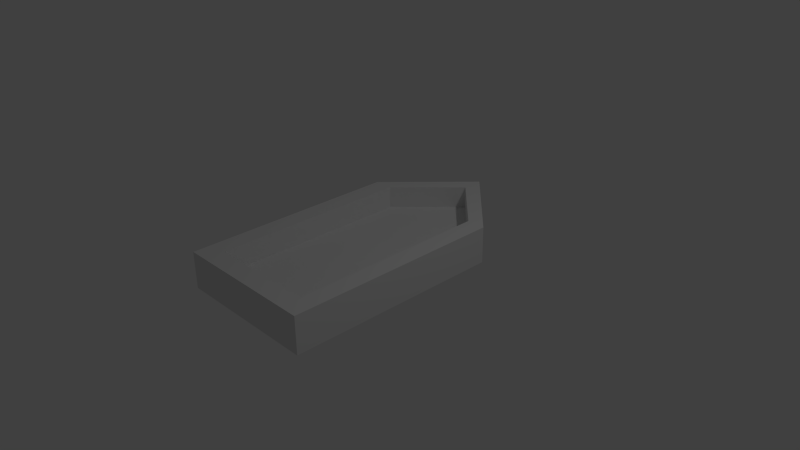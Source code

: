 # Source: barque.blend  (saved by Blender 2.69.0; exported with 4.5.12 LTS)
import bpy
from mathutils import Matrix  # noqa: F401  (used for matrix-valued properties, if any)

bpy.ops.wm.read_factory_settings(use_empty=True)
scene = bpy.context.scene
scene.name = 'Scene'

# ---- collections
col_collection_1 = bpy.data.collections.new('Collection 1'); scene.collection.children.link(col_collection_1)

# ---- materials (node trees are filled in below, after node groups)
mat_material = bpy.data.materials.new('Material')
mat_material.alpha_threshold = 0.0
mat_material.use_transparent_shadow = False
mat_material.roughness = 0.5
mat_material.line_color = (0.0, 0.0, 0.0, 1.0)

# ---- material node trees

# ---- world
world_world = bpy.data.worlds.new('World'); scene.world = world_world
world_world.color = (0.05088, 0.05088, 0.05088)
world_world.use_sun_shadow = False
world_world.sun_shadow_jitter_overblur = 0.0
world_world.cycles.sampling_method = 'MANUAL'
world_world.cycles.sample_map_resolution = 256

# ---- cameras
cam_camera = bpy.data.cameras.new('Camera')
cam_camera.clip_end = 100.0
cam_camera.lens = 35.0
cam_camera.sensor_width = 32.0
cam_camera.sensor_height = 18.0
cam_camera.ortho_scale = 7.314
cam_camera.dof.focus_distance = 0.0
cam_camera.dof.aperture_fstop = 128.0

# ---- lights
light_lamp = bpy.data.lights.new('Lamp', 'POINT')
light_lamp.transmission_factor = 0.0
light_lamp.cutoff_distance = 30.0
light_lamp.energy = 100.0
light_lamp.shadow_buffer_clip_start = 1.001
light_lamp.shadow_soft_size = 0.1
light_lamp.shadow_maximum_resolution = 0.006
light_lamp.use_absolute_resolution = True
light_lamp.cycles.use_multiple_importance_sampling = False

# ---- meshes
me_cube = bpy.data.meshes.new('Cube')
me_cube.from_pydata([(0.002534, 1.0, -1.0), (1.0, -1.0, -1.0), (-1.0, -1.0, -1.0), (0.002534, 1.0, 1.0), (1.0, -1.0, 1.0), (-1.0, -1.0, 1.0), (1.0, -0.8657, -1.0), (-1.0, -0.8657, -1.0), (1.0, -0.8657, 1.0), (-1.0, -0.8657, 1.0), (0.7438, -1.0, -1.0), (-0.7388, -1.0, -1.0), (0.7438, -1.0, 1.0), (-0.7388, -1.0, 1.0), (0.002534, 0.8568, -1.0), (0.7438, -0.8657, -1.0), (-0.7388, -0.8657, -1.0), (0.002534, 0.8568, 1.0), (-0.7388, -0.8657, 1.0), (0.7438, -0.8657, 1.0), (1.0, 0.4852, -1.0), (-1.0, 0.4852, -1.0), (1.0, 0.4852, 1.0), (-1.0, 0.4852, 1.0), (0.7438, 0.4852, -1.0), (-0.7388, 0.4852, -1.0), (0.7438, 0.4852, 1.0), (-0.7388, 0.4852, 1.0), (0.002534, 1.0, 4.0), (0.002534, 0.8568, 4.0), (-1.0, 0.4852, 4.0), (-0.7388, 0.4852, 4.0), (-1.0, -0.8657, 4.0), (-0.7388, -0.8657, 4.0), (-1.0, -1.0, 4.0), (-0.7388, -1.0, 4.0), (0.7438, -1.0, 4.0), (0.7438, -0.8657, 4.0), (1.0, -1.0, 4.0), (1.0, -0.8657, 4.0), (1.0, 0.4852, 4.0), (0.7438, 0.4852, 4.0), (0.002533, -1.0, -1.0), (0.002533, -1.0, 1.0), (0.002534, -0.8657, -1.0), (0.002533, -0.8657, 1.0), (0.002534, 0.4852, -1.0), (0.002533, 0.4852, 1.0), (0.002533, -1.0, 4.0), (0.002533, -0.8657, 4.0)], [], [(16, 11, 2, 7), (6, 8, 4, 1), (11, 13, 5, 2), (25, 16, 7, 21), (20, 22, 8, 6), (2, 5, 9, 7), (6, 1, 10, 15), (44, 42, 11, 16), (1, 4, 12, 10), (42, 43, 13, 11), (20, 6, 15, 24), (46, 44, 16, 25), (22, 26, 41, 40), (47, 27, 18, 45), (23, 27, 31, 30), (7, 9, 23, 21), (3, 23, 30, 28), (29, 28, 30, 31), (27, 17, 29, 31), (9, 18, 33, 32), (5, 13, 35, 34), (12, 19, 37, 36), (43, 12, 36, 48), (4, 8, 39, 38), (22, 3, 28, 40), (15, 10, 42, 44), (10, 12, 43, 42), (14, 46, 25), (24, 15, 44, 46), (26, 47, 45, 19), (37, 49, 48, 36), (19, 45, 49, 37), (17, 3, 28, 29), (13, 18, 33, 35), (31, 30, 32, 33), (18, 27, 31, 33), (23, 9, 32, 30), (33, 32, 34, 35), (9, 5, 34, 32), (49, 33, 35, 48), (45, 18, 33, 49), (39, 37, 36, 38), (12, 4, 38, 36), (8, 19, 37, 39), (40, 41, 37, 39), (8, 22, 40, 39), (26, 19, 37, 41), (0, 3, 22, 20), (21, 23, 3, 0), (28, 29, 41, 40), (14, 25, 21, 0), (0, 20, 24, 14), (13, 43, 48, 35), (14, 24, 46), (17, 27, 47), (17, 26, 41, 29), (17, 47, 26)])
me_cube.materials.append(mat_material)
me_cube.use_remesh_preserve_volume = False
me_cube.use_remesh_preserve_attributes = False
me_cube.use_mirror_vertex_groups = False
me_cube.update()

# ---- objects
ob_cube = bpy.data.objects.new('Cube', me_cube)
ob_lamp = bpy.data.objects.new('Lamp', light_lamp)
ob_camera = bpy.data.objects.new('Camera', cam_camera)

# ---- transforms, parenting, visibility, modifiers, constraints
ob_cube.location = (0.0, 0.0, 0.0)
ob_cube.scale = (1.0, 2.0, 0.1)
ob_cube.lock_rotations_4d = False
ob_cube.empty_display_type = 'ARROWS'
ob_cube.lineart.crease_threshold = 0.0
ob_lamp.location = (4.076, 1.005, 5.904)
ob_lamp.rotation_euler = (0.6503, 0.05522, 1.866)
ob_lamp.lock_rotations_4d = False
ob_lamp.empty_display_type = 'ARROWS'
ob_lamp.color = (0.0, 0.0, 0.0, 0.0)
ob_lamp.lineart.crease_threshold = 0.0
ob_camera.location = (7.481, -6.508, 5.344)
ob_camera.rotation_euler = (1.109, 0.01082, 0.8149)
ob_camera.lock_rotations_4d = False
ob_camera.empty_display_type = 'ARROWS'
ob_camera.color = (0.0, 0.0, 0.0, 0.0)
ob_camera.display_type = 'WIRE'
ob_camera.lineart.crease_threshold = 0.0

# ---- collection membership
col_collection_1.objects.link(ob_cube)
col_collection_1.objects.link(ob_lamp)
col_collection_1.objects.link(ob_camera)

# ---- scene / render settings (as saved in the file)
scene.camera = ob_camera
scene.frame_start = 1; scene.frame_end = 250; scene.frame_set(1)
scene.render.engine = 'BLENDER_EEVEE_NEXT'
scene.render.image_settings.compression = 90
scene.render.resolution_percentage = 50
scene.render.dither_intensity = 0.0
scene.cycles.use_denoising = False
scene.cycles.samples = 10
scene.cycles.sampling_pattern = 'TABULATED_SOBOL'
scene.cycles.light_sampling_threshold = 0.0
scene.cycles.use_adaptive_sampling = False
scene.cycles.use_light_tree = False
scene.cycles.blur_glossy = 0.0
scene.cycles.volume_bounces = 1
scene.cycles.pixel_filter_type = 'GAUSSIAN'
scene.cycles.sample_clamp_indirect = 0.0
scene.view_settings.view_transform = 'Standard'
bpy.context.view_layer.update()
